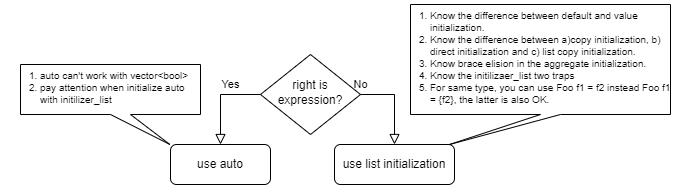

The diagram above was exported from draw.io. Its source (the exported page's mxGraphModel, read from the mxfile embedded in the PNG):
<mxGraphModel dx="1407" dy="531" grid="1" gridSize="10" guides="1" tooltips="1" connect="1" arrows="1" fold="1" page="1" pageScale="1" pageWidth="827" pageHeight="1169" math="0" shadow="0">
  <root>
    <mxCell id="WIyWlLk6GJQsqaUBKTNV-0" />
    <mxCell id="WIyWlLk6GJQsqaUBKTNV-1" parent="WIyWlLk6GJQsqaUBKTNV-0" />
    <mxCell id="WIyWlLk6GJQsqaUBKTNV-4" value="Yes" style="rounded=0;html=1;jettySize=auto;orthogonalLoop=1;fontSize=11;endArrow=block;endFill=0;endSize=8;strokeWidth=1;shadow=0;labelBackgroundColor=none;edgeStyle=orthogonalEdgeStyle;entryX=0.5;entryY=0;entryDx=0;entryDy=0;exitX=0;exitY=0.5;exitDx=0;exitDy=0;" parent="WIyWlLk6GJQsqaUBKTNV-1" source="WIyWlLk6GJQsqaUBKTNV-6" target="wKqpPS6mgXxZezvIfynw-0" edge="1">
      <mxGeometry x="-0.3333" y="-10" relative="1" as="geometry">
        <mxPoint as="offset" />
      </mxGeometry>
    </mxCell>
    <mxCell id="WIyWlLk6GJQsqaUBKTNV-5" value="No" style="edgeStyle=orthogonalEdgeStyle;rounded=0;html=1;jettySize=auto;orthogonalLoop=1;fontSize=11;endArrow=block;endFill=0;endSize=8;strokeWidth=1;shadow=0;labelBackgroundColor=none;" parent="WIyWlLk6GJQsqaUBKTNV-1" target="WIyWlLk6GJQsqaUBKTNV-7" edge="1">
      <mxGeometry x="-0.2537" y="10" relative="1" as="geometry">
        <mxPoint as="offset" />
        <mxPoint x="370" y="199.9999999999999" as="sourcePoint" />
      </mxGeometry>
    </mxCell>
    <mxCell id="WIyWlLk6GJQsqaUBKTNV-6" value="right is expression?" style="rhombus;whiteSpace=wrap;html=1;shadow=0;fontFamily=Helvetica;fontSize=12;align=center;strokeWidth=1;spacing=6;spacingTop=-4;" parent="WIyWlLk6GJQsqaUBKTNV-1" vertex="1">
      <mxGeometry x="320" y="160" width="100" height="80" as="geometry" />
    </mxCell>
    <mxCell id="WIyWlLk6GJQsqaUBKTNV-7" value="use list initialization" style="rounded=1;whiteSpace=wrap;html=1;fontSize=12;glass=0;strokeWidth=1;shadow=0;" parent="WIyWlLk6GJQsqaUBKTNV-1" vertex="1">
      <mxGeometry x="394" y="250" width="120" height="40" as="geometry" />
    </mxCell>
    <mxCell id="wKqpPS6mgXxZezvIfynw-0" value="use auto" style="rounded=1;whiteSpace=wrap;html=1;fontSize=12;glass=0;strokeWidth=1;shadow=0;" vertex="1" parent="WIyWlLk6GJQsqaUBKTNV-1">
      <mxGeometry x="230" y="250" width="100" height="40" as="geometry" />
    </mxCell>
    <mxCell id="wKqpPS6mgXxZezvIfynw-9" value="&lt;p style=&quot;border-color: var(--border-color); margin: 10px 0px 0px 10px; line-height: 110%; font-size: 10px;&quot;&gt;&lt;/p&gt;&lt;ol&gt;&lt;li style=&quot;&quot;&gt;&lt;font style=&quot;border-color: var(--border-color); font-size: 10px;&quot;&gt;Know the difference between default and value initialization.&amp;nbsp;&lt;/font&gt;&lt;/li&gt;&lt;li style=&quot;&quot;&gt;&lt;font style=&quot;border-color: var(--border-color); font-size: 10px;&quot;&gt;Know the difference between a)copy initialization, b) direct initialization and c) list copy initialization.&amp;nbsp;&lt;/font&gt;&lt;/li&gt;&lt;li style=&quot;&quot;&gt;Know brace elision in the aggregate initialization.&lt;/li&gt;&lt;li style=&quot;&quot;&gt;Know the&amp;nbsp;initilizaer_list two traps&lt;/li&gt;&lt;li style=&quot;&quot;&gt;For same type, you can use Foo f1 = f2 instead Foo f1 = {f2}, the latter is also OK.&amp;nbsp; &amp;nbsp;&lt;/li&gt;&lt;/ol&gt;&lt;p&gt;&lt;/p&gt;" style="shape=callout;whiteSpace=wrap;html=1;perimeter=calloutPerimeter;fontSize=10;align=left;verticalAlign=top;spacing=0;position2=0.15;labelPosition=center;verticalLabelPosition=middle;spacingLeft=-20;spacingTop=-9;" vertex="1" parent="WIyWlLk6GJQsqaUBKTNV-1">
      <mxGeometry x="470" y="110" width="260" height="140" as="geometry" />
    </mxCell>
    <mxCell id="wKqpPS6mgXxZezvIfynw-10" value="&lt;p style=&quot;border-color: var(--border-color); margin: 10px 0px 0px 10px; line-height: 110%; font-size: 10px;&quot;&gt;&lt;/p&gt;&lt;ol&gt;&lt;li style=&quot;&quot;&gt;&lt;font style=&quot;border-color: var(--border-color);&quot;&gt;auto can't work with vector&amp;lt;bool&amp;gt;&lt;/font&gt;&lt;/li&gt;&lt;li style=&quot;&quot;&gt;&lt;font style=&quot;border-color: var(--border-color);&quot;&gt;pay attention when initialize auto with&amp;nbsp;initilizer_list&lt;/font&gt;&lt;br&gt;&lt;/li&gt;&lt;/ol&gt;&lt;p&gt;&lt;/p&gt;" style="shape=callout;whiteSpace=wrap;html=1;perimeter=calloutPerimeter;fontSize=10;align=left;verticalAlign=top;spacing=0;position2=0.83;labelPosition=center;verticalLabelPosition=middle;spacingLeft=-20;spacingTop=-9;" vertex="1" parent="WIyWlLk6GJQsqaUBKTNV-1">
      <mxGeometry x="80" y="170" width="180" height="80" as="geometry" />
    </mxCell>
  </root>
</mxGraphModel>